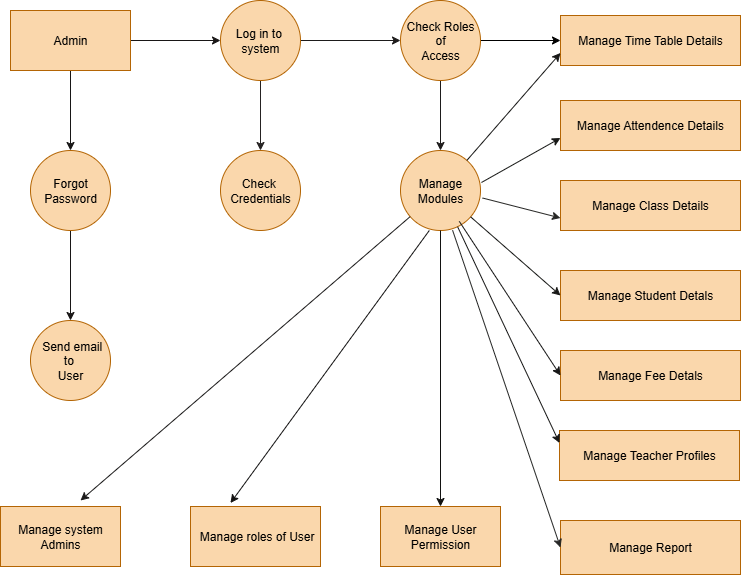

The diagram above was exported from draw.io. Its source (the exported page's mxGraphModel, read from the mxfile embedded in the PNG):
<mxGraphModel dx="1026" dy="1676" grid="1" gridSize="10" guides="1" tooltips="1" connect="1" arrows="1" fold="1" page="1" pageScale="1" pageWidth="827" pageHeight="1169" math="0" shadow="0">
  <root>
    <mxCell id="0" />
    <mxCell id="1" parent="0" />
    <mxCell id="CubyhEKz0OqUXnQbu3QI-49" value="" style="edgeStyle=orthogonalEdgeStyle;rounded=0;orthogonalLoop=1;jettySize=auto;html=1;strokeColor=light-dark(#171616, #121212);" edge="1" parent="1" source="CubyhEKz0OqUXnQbu3QI-22" target="CubyhEKz0OqUXnQbu3QI-27">
      <mxGeometry relative="1" as="geometry" />
    </mxCell>
    <mxCell id="CubyhEKz0OqUXnQbu3QI-50" value="" style="edgeStyle=orthogonalEdgeStyle;rounded=0;orthogonalLoop=1;jettySize=auto;html=1;strokeColor=light-dark(#181616, #121212);" edge="1" parent="1" source="CubyhEKz0OqUXnQbu3QI-22" target="CubyhEKz0OqUXnQbu3QI-25">
      <mxGeometry relative="1" as="geometry" />
    </mxCell>
    <mxCell id="CubyhEKz0OqUXnQbu3QI-22" value="Admin" style="rounded=0;whiteSpace=wrap;html=1;strokeColor=#b46504;fillColor=#fad7ac;" vertex="1" parent="1">
      <mxGeometry x="60" y="-1110" width="120" height="60" as="geometry" />
    </mxCell>
    <mxCell id="CubyhEKz0OqUXnQbu3QI-51" value="" style="edgeStyle=orthogonalEdgeStyle;rounded=0;orthogonalLoop=1;jettySize=auto;html=1;strokeColor=light-dark(#1d1b1b, #121212);" edge="1" parent="1" source="CubyhEKz0OqUXnQbu3QI-25" target="CubyhEKz0OqUXnQbu3QI-26">
      <mxGeometry relative="1" as="geometry" />
    </mxCell>
    <mxCell id="CubyhEKz0OqUXnQbu3QI-52" value="" style="edgeStyle=orthogonalEdgeStyle;rounded=0;orthogonalLoop=1;jettySize=auto;html=1;strokeColor=light-dark(#252222, #121212);" edge="1" parent="1" source="CubyhEKz0OqUXnQbu3QI-25" target="CubyhEKz0OqUXnQbu3QI-28">
      <mxGeometry relative="1" as="geometry" />
    </mxCell>
    <mxCell id="CubyhEKz0OqUXnQbu3QI-25" value="Log in to&amp;nbsp;&lt;br&gt;system" style="ellipse;whiteSpace=wrap;html=1;aspect=fixed;fillColor=#fad7ac;strokeColor=#b46504;" vertex="1" parent="1">
      <mxGeometry x="270" y="-1120" width="80" height="80" as="geometry" />
    </mxCell>
    <mxCell id="CubyhEKz0OqUXnQbu3QI-53" value="" style="edgeStyle=orthogonalEdgeStyle;rounded=0;orthogonalLoop=1;jettySize=auto;html=1;strokeColor=light-dark(#1d1b1b, #121212);" edge="1" parent="1" source="CubyhEKz0OqUXnQbu3QI-26" target="CubyhEKz0OqUXnQbu3QI-29">
      <mxGeometry relative="1" as="geometry" />
    </mxCell>
    <mxCell id="CubyhEKz0OqUXnQbu3QI-73" value="" style="edgeStyle=orthogonalEdgeStyle;rounded=0;orthogonalLoop=1;jettySize=auto;html=1;" edge="1" parent="1" source="CubyhEKz0OqUXnQbu3QI-26" target="CubyhEKz0OqUXnQbu3QI-34">
      <mxGeometry relative="1" as="geometry" />
    </mxCell>
    <mxCell id="CubyhEKz0OqUXnQbu3QI-26" value="&amp;nbsp;Check Roles&amp;nbsp;&lt;br&gt;of&lt;br&gt;Access" style="ellipse;whiteSpace=wrap;html=1;aspect=fixed;fillColor=#fad7ac;strokeColor=#b46504;" vertex="1" parent="1">
      <mxGeometry x="450" y="-1120" width="80" height="80" as="geometry" />
    </mxCell>
    <mxCell id="CubyhEKz0OqUXnQbu3QI-54" value="" style="edgeStyle=orthogonalEdgeStyle;rounded=0;orthogonalLoop=1;jettySize=auto;html=1;strokeColor=light-dark(#181616, #121212);" edge="1" parent="1" source="CubyhEKz0OqUXnQbu3QI-27" target="CubyhEKz0OqUXnQbu3QI-30">
      <mxGeometry relative="1" as="geometry" />
    </mxCell>
    <mxCell id="CubyhEKz0OqUXnQbu3QI-27" value="Forgot Password" style="ellipse;whiteSpace=wrap;html=1;aspect=fixed;fillColor=#fad7ac;strokeColor=#b46504;" vertex="1" parent="1">
      <mxGeometry x="80" y="-970" width="80" height="80" as="geometry" />
    </mxCell>
    <mxCell id="CubyhEKz0OqUXnQbu3QI-28" value="Check&amp;nbsp;&lt;br&gt;Credentials" style="ellipse;whiteSpace=wrap;html=1;aspect=fixed;fillColor=#fad7ac;strokeColor=#b46504;" vertex="1" parent="1">
      <mxGeometry x="270" y="-970" width="80" height="80" as="geometry" />
    </mxCell>
    <mxCell id="CubyhEKz0OqUXnQbu3QI-29" value="Manage&lt;br&gt;Modules" style="ellipse;whiteSpace=wrap;html=1;aspect=fixed;fillColor=#fad7ac;strokeColor=#b46504;" vertex="1" parent="1">
      <mxGeometry x="450" y="-970" width="80" height="80" as="geometry" />
    </mxCell>
    <mxCell id="CubyhEKz0OqUXnQbu3QI-30" value="&amp;nbsp;Send email to&amp;nbsp;&lt;br&gt;User" style="ellipse;whiteSpace=wrap;html=1;aspect=fixed;fillColor=#fad7ac;strokeColor=#b46504;" vertex="1" parent="1">
      <mxGeometry x="80" y="-800" width="80" height="80" as="geometry" />
    </mxCell>
    <mxCell id="CubyhEKz0OqUXnQbu3QI-31" value="Manage system Admins" style="rounded=0;whiteSpace=wrap;html=1;fillColor=#fad7ac;strokeColor=#b46504;" vertex="1" parent="1">
      <mxGeometry x="50" y="-614" width="120" height="60" as="geometry" />
    </mxCell>
    <mxCell id="CubyhEKz0OqUXnQbu3QI-32" value="&amp;nbsp;Manage roles of User" style="rounded=0;whiteSpace=wrap;html=1;fillColor=#fad7ac;strokeColor=#b46504;" vertex="1" parent="1">
      <mxGeometry x="240" y="-614" width="130" height="60" as="geometry" />
    </mxCell>
    <mxCell id="CubyhEKz0OqUXnQbu3QI-33" value="Manage User Permission" style="rounded=0;whiteSpace=wrap;html=1;fillColor=#fad7ac;strokeColor=#b46504;" vertex="1" parent="1">
      <mxGeometry x="430" y="-614" width="120" height="60" as="geometry" />
    </mxCell>
    <mxCell id="CubyhEKz0OqUXnQbu3QI-34" value="Manage Time Table Details" style="rounded=0;whiteSpace=wrap;html=1;direction=west;fillColor=#fad7ac;strokeColor=#b46504;" vertex="1" parent="1">
      <mxGeometry x="610" y="-1105" width="180" height="50" as="geometry" />
    </mxCell>
    <mxCell id="CubyhEKz0OqUXnQbu3QI-38" value="Manage Attendence Details" style="rounded=0;whiteSpace=wrap;html=1;fillColor=#fad7ac;strokeColor=#b46504;" vertex="1" parent="1">
      <mxGeometry x="610" y="-1020" width="180" height="50" as="geometry" />
    </mxCell>
    <mxCell id="CubyhEKz0OqUXnQbu3QI-41" value="Manage Class Details" style="rounded=0;whiteSpace=wrap;html=1;fillColor=#fad7ac;strokeColor=#b46504;" vertex="1" parent="1">
      <mxGeometry x="610" y="-940" width="180" height="50" as="geometry" />
    </mxCell>
    <mxCell id="CubyhEKz0OqUXnQbu3QI-44" value="Manage Report" style="rounded=0;whiteSpace=wrap;html=1;fillColor=#fad7ac;strokeColor=#b46504;" vertex="1" parent="1">
      <mxGeometry x="610" y="-600" width="180" height="54" as="geometry" />
    </mxCell>
    <mxCell id="CubyhEKz0OqUXnQbu3QI-45" value="Manage Teacher Profiles" style="rounded=0;whiteSpace=wrap;html=1;fillColor=#fad7ac;strokeColor=#b46504;" vertex="1" parent="1">
      <mxGeometry x="609" y="-690" width="180" height="50" as="geometry" />
    </mxCell>
    <mxCell id="CubyhEKz0OqUXnQbu3QI-46" value="Manage Fee Detals" style="rounded=0;whiteSpace=wrap;html=1;fillColor=#fad7ac;strokeColor=#b46504;" vertex="1" parent="1">
      <mxGeometry x="610" y="-770" width="180" height="50" as="geometry" />
    </mxCell>
    <mxCell id="CubyhEKz0OqUXnQbu3QI-47" value="Manage Student Detals" style="rounded=0;whiteSpace=wrap;html=1;fillColor=#fad7ac;strokeColor=#b46504;" vertex="1" parent="1">
      <mxGeometry x="610" y="-850" width="180" height="50" as="geometry" />
    </mxCell>
    <mxCell id="CubyhEKz0OqUXnQbu3QI-58" value="" style="endArrow=classic;html=1;rounded=0;entryX=0.5;entryY=0;entryDx=0;entryDy=0;exitX=0.5;exitY=1;exitDx=0;exitDy=0;strokeColor=light-dark(#121211, #12140c);" edge="1" parent="1" source="CubyhEKz0OqUXnQbu3QI-29" target="CubyhEKz0OqUXnQbu3QI-33">
      <mxGeometry width="50" height="50" relative="1" as="geometry">
        <mxPoint x="500" y="-870" as="sourcePoint" />
        <mxPoint x="480" y="-680" as="targetPoint" />
      </mxGeometry>
    </mxCell>
    <mxCell id="CubyhEKz0OqUXnQbu3QI-59" value="" style="endArrow=classic;html=1;rounded=0;exitX=0.36;exitY=0.969;exitDx=0;exitDy=0;exitPerimeter=0;strokeColor=light-dark(#121111, #121212);" edge="1" parent="1">
      <mxGeometry width="50" height="50" relative="1" as="geometry">
        <mxPoint x="478.8000000000002" y="-889.9999999999999" as="sourcePoint" />
        <mxPoint x="280" y="-617.52" as="targetPoint" />
      </mxGeometry>
    </mxCell>
    <mxCell id="CubyhEKz0OqUXnQbu3QI-61" value="" style="endArrow=classic;html=1;rounded=0;strokeColor=light-dark(#1a1919, #121212);" edge="1" parent="1" source="CubyhEKz0OqUXnQbu3QI-29">
      <mxGeometry width="50" height="50" relative="1" as="geometry">
        <mxPoint x="450" y="-870" as="sourcePoint" />
        <mxPoint x="130" y="-620" as="targetPoint" />
      </mxGeometry>
    </mxCell>
    <mxCell id="CubyhEKz0OqUXnQbu3QI-62" value="" style="endArrow=classic;html=1;rounded=0;entryX=0;entryY=0.5;entryDx=0;entryDy=0;exitX=0.651;exitY=0.997;exitDx=0;exitDy=0;exitPerimeter=0;strokeColor=light-dark(#262726, #12140c);" edge="1" parent="1" source="CubyhEKz0OqUXnQbu3QI-29" target="CubyhEKz0OqUXnQbu3QI-44">
      <mxGeometry width="50" height="50" relative="1" as="geometry">
        <mxPoint x="510" y="-860" as="sourcePoint" />
        <mxPoint x="510" y="-810" as="targetPoint" />
      </mxGeometry>
    </mxCell>
    <mxCell id="CubyhEKz0OqUXnQbu3QI-63" value="" style="endArrow=classic;html=1;rounded=0;entryX=0;entryY=0.25;entryDx=0;entryDy=0;strokeColor=light-dark(#171716, #12140c);" edge="1" parent="1" source="CubyhEKz0OqUXnQbu3QI-29" target="CubyhEKz0OqUXnQbu3QI-45">
      <mxGeometry width="50" height="50" relative="1" as="geometry">
        <mxPoint x="540" y="-740" as="sourcePoint" />
        <mxPoint x="590" y="-790" as="targetPoint" />
      </mxGeometry>
    </mxCell>
    <mxCell id="CubyhEKz0OqUXnQbu3QI-64" value="" style="endArrow=classic;html=1;rounded=0;entryX=0;entryY=0.5;entryDx=0;entryDy=0;exitX=0.735;exitY=0.886;exitDx=0;exitDy=0;exitPerimeter=0;strokeColor=light-dark(#171717, #12140c);" edge="1" parent="1" source="CubyhEKz0OqUXnQbu3QI-29" target="CubyhEKz0OqUXnQbu3QI-46">
      <mxGeometry width="50" height="50" relative="1" as="geometry">
        <mxPoint x="540" y="-740" as="sourcePoint" />
        <mxPoint x="590" y="-790" as="targetPoint" />
      </mxGeometry>
    </mxCell>
    <mxCell id="CubyhEKz0OqUXnQbu3QI-66" value="" style="endArrow=classic;html=1;rounded=0;exitX=1.026;exitY=0.594;exitDx=0;exitDy=0;exitPerimeter=0;entryX=0;entryY=0.75;entryDx=0;entryDy=0;strokeColor=light-dark(#272725, #12140c);fillColor=#fad7ac;" edge="1" parent="1" source="CubyhEKz0OqUXnQbu3QI-29" target="CubyhEKz0OqUXnQbu3QI-41">
      <mxGeometry width="50" height="50" relative="1" as="geometry">
        <mxPoint x="540" y="-740" as="sourcePoint" />
        <mxPoint x="600" y="-900" as="targetPoint" />
      </mxGeometry>
    </mxCell>
    <mxCell id="CubyhEKz0OqUXnQbu3QI-67" value="" style="endArrow=classic;html=1;rounded=0;entryX=0;entryY=0.5;entryDx=0;entryDy=0;strokeColor=light-dark(#171816, #12140c);" edge="1" parent="1" source="CubyhEKz0OqUXnQbu3QI-29" target="CubyhEKz0OqUXnQbu3QI-47">
      <mxGeometry width="50" height="50" relative="1" as="geometry">
        <mxPoint x="490" y="-750" as="sourcePoint" />
        <mxPoint x="600" y="-820" as="targetPoint" />
      </mxGeometry>
    </mxCell>
    <mxCell id="CubyhEKz0OqUXnQbu3QI-70" value="" style="endArrow=classic;html=1;rounded=0;entryX=0;entryY=0.75;entryDx=0;entryDy=0;exitX=1.012;exitY=0.4;exitDx=0;exitDy=0;exitPerimeter=0;strokeColor=light-dark(#171816, #12140c);" edge="1" parent="1" source="CubyhEKz0OqUXnQbu3QI-29" target="CubyhEKz0OqUXnQbu3QI-38">
      <mxGeometry width="50" height="50" relative="1" as="geometry">
        <mxPoint x="490" y="-900" as="sourcePoint" />
        <mxPoint x="540" y="-950" as="targetPoint" />
      </mxGeometry>
    </mxCell>
    <mxCell id="CubyhEKz0OqUXnQbu3QI-71" value="" style="endArrow=classic;html=1;rounded=0;entryX=1;entryY=0.25;entryDx=0;entryDy=0;strokeColor=light-dark(#171716, #12140c);" edge="1" parent="1" source="CubyhEKz0OqUXnQbu3QI-29" target="CubyhEKz0OqUXnQbu3QI-34">
      <mxGeometry width="50" height="50" relative="1" as="geometry">
        <mxPoint x="490" y="-900" as="sourcePoint" />
        <mxPoint x="540" y="-950" as="targetPoint" />
      </mxGeometry>
    </mxCell>
  </root>
</mxGraphModel>